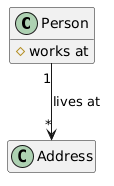

The diagram above was rendered by PlantUML. Its source (embedded in the PNG):
@startuml

hide empty attributes
hide empty methods

class Person {
  # works at
}
class Address {
}

Person "1" --> "*" Address : lives at
@enduml